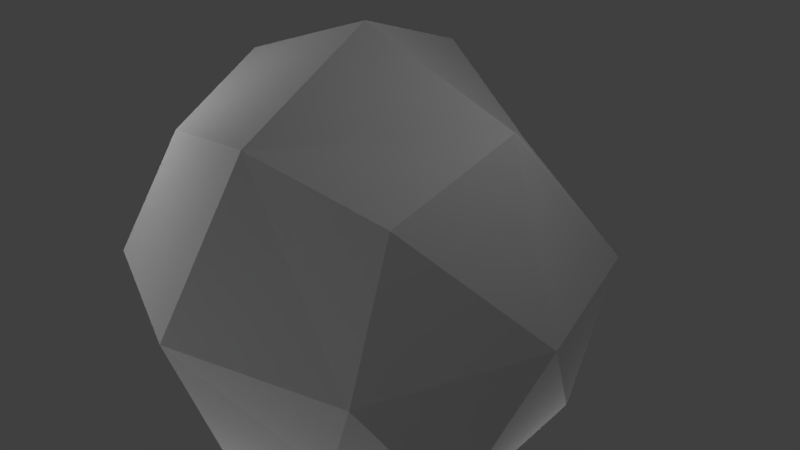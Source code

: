 # Source: asteroid.blend  (saved by Blender 2.79.0; exported with 4.5.12 LTS)
import bpy
from mathutils import Matrix  # noqa: F401  (used for matrix-valued properties, if any)

bpy.ops.wm.read_factory_settings(use_empty=True)
scene = bpy.context.scene
scene.name = 'Scene'

# ---- collections
col_collection_1 = bpy.data.collections.new('Collection 1'); scene.collection.children.link(col_collection_1)

# ---- world
world_world = bpy.data.worlds.new('World'); scene.world = world_world
world_world.color = (0.05088, 0.05088, 0.05088)
world_world.use_sun_shadow = False
world_world.sun_shadow_jitter_overblur = 0.0
world_world.cycles.sampling_method = 'MANUAL'

# ---- cameras
cam_camera = bpy.data.cameras.new('Camera')
cam_camera.clip_end = 100.0
cam_camera.lens = 35.0
cam_camera.sensor_width = 32.0
cam_camera.sensor_height = 18.0
cam_camera.ortho_scale = 7.314
cam_camera.dof.focus_distance = 0.0
cam_camera.dof.aperture_fstop = 128.0

# ---- lights
light_point_007 = bpy.data.lights.new('Point.007', 'POINT')
light_point_007.transmission_factor = 0.0
light_point_007.energy = 100.0
light_point_007.shadow_buffer_clip_start = 0.5
light_point_007.shadow_soft_size = 0.1
light_point_007.shadow_maximum_resolution = 0.006
light_point_007.use_absolute_resolution = True
light_point_006 = bpy.data.lights.new('Point.006', 'POINT')
light_point_006.transmission_factor = 0.0
light_point_006.energy = 100.0
light_point_006.shadow_buffer_clip_start = 0.5
light_point_006.shadow_soft_size = 0.1
light_point_006.shadow_maximum_resolution = 0.006
light_point_006.use_absolute_resolution = True
light_point_005 = bpy.data.lights.new('Point.005', 'POINT')
light_point_005.transmission_factor = 0.0
light_point_005.energy = 100.0
light_point_005.shadow_buffer_clip_start = 0.5
light_point_005.shadow_soft_size = 0.1
light_point_005.shadow_maximum_resolution = 0.006
light_point_005.use_absolute_resolution = True
light_point_004 = bpy.data.lights.new('Point.004', 'POINT')
light_point_004.transmission_factor = 0.0
light_point_004.energy = 100.0
light_point_004.shadow_buffer_clip_start = 0.5
light_point_004.shadow_soft_size = 0.1
light_point_004.shadow_maximum_resolution = 0.006
light_point_004.use_absolute_resolution = True
light_point_003 = bpy.data.lights.new('Point.003', 'POINT')
light_point_003.transmission_factor = 0.0
light_point_003.energy = 100.0
light_point_003.shadow_buffer_clip_start = 0.5
light_point_003.shadow_soft_size = 0.1
light_point_003.shadow_maximum_resolution = 0.006
light_point_003.use_absolute_resolution = True
light_point_002 = bpy.data.lights.new('Point.002', 'POINT')
light_point_002.transmission_factor = 0.0
light_point_002.energy = 100.0
light_point_002.shadow_buffer_clip_start = 0.5
light_point_002.shadow_soft_size = 0.1
light_point_002.shadow_maximum_resolution = 0.006
light_point_002.use_absolute_resolution = True
light_point_001 = bpy.data.lights.new('Point.001', 'POINT')
light_point_001.transmission_factor = 0.0
light_point_001.energy = 100.0
light_point_001.shadow_buffer_clip_start = 0.5
light_point_001.shadow_soft_size = 0.1
light_point_001.shadow_maximum_resolution = 0.006
light_point_001.use_absolute_resolution = True
light_point = bpy.data.lights.new('Point', 'POINT')
light_point.transmission_factor = 0.0
light_point.energy = 100.0
light_point.shadow_buffer_clip_start = 0.5
light_point.shadow_soft_size = 0.1
light_point.shadow_maximum_resolution = 0.006
light_point.use_absolute_resolution = True
light_lamp = bpy.data.lights.new('Lamp', 'POINT')
light_lamp.transmission_factor = 0.0
light_lamp.cutoff_distance = 30.0
light_lamp.energy = 100.0
light_lamp.shadow_buffer_clip_start = 1.001
light_lamp.shadow_soft_size = 0.1
light_lamp.shadow_maximum_resolution = 0.006
light_lamp.use_absolute_resolution = True

# ---- meshes
me_asteroid = bpy.data.meshes.new('asteroid')
me_asteroid.from_pydata([(0.0, -1.0, 0.0), (0.7, -0.7, -0.55), (0.75, -0.75, 0.25), (-1.25e-07, 1.0, 5e-07), (0.396, 0.504, -0.504), (-0.25, 0.75, -0.75), (1.0, 0.0, 5e-07), (0.75, 0.0, -0.75), (-1.25e-07, 0.0, 1.0), (0.5, -0.5, 0.65), (0.75, 0.0, 0.75), (-0.75, 0.75, 1.25e-07), (-0.4875, 0.375, -0.375), (-1.0, 0.0, 0.0), (0.0, -0.75, -0.75), (0.75, 0.75, 7.5e-07), (0.0, -0.75, 0.75), (-0.75, -0.75, -0.25), (-0.7, -0.7, 0.55), (0.0, 0.0, -1.0), (-0.462, 0.588, 0.588), (0.8125, 0.625, 0.625), (0.25, 0.75, 0.75), (-0.75, 0.0, 0.75), (-0.625, -0.625, -0.8125), (-0.75, 0.0, -0.75)], [], [(0, 1, 2), (3, 4, 5), (6, 1, 7), (8, 9, 10), (11, 12, 13), (7, 1, 14), (14, 1, 0), (15, 4, 3), (2, 1, 6), (16, 9, 8), (17, 18, 13), (5, 4, 19), (2, 9, 16), (0, 2, 16), (16, 18, 0), (5, 12, 11), (3, 5, 11), (11, 20, 3), (7, 4, 15), (6, 7, 15), (15, 21, 6), (10, 21, 22), (8, 10, 22), (22, 20, 8), (13, 18, 23), (11, 13, 23), (23, 20, 11), (14, 24, 19), (7, 14, 19), (19, 4, 7), (0, 18, 17), (14, 0, 17), (17, 24, 14), (3, 20, 22), (15, 3, 22), (22, 21, 15), (6, 21, 10), (2, 6, 10), (10, 9, 2), (8, 20, 23), (16, 8, 23), (23, 18, 16), (13, 12, 25), (17, 13, 25), (25, 24, 17), (19, 24, 25), (5, 19, 25), (25, 12, 5)])
_uv = me_asteroid.uv_layers.new(name='UVMap')
_uv.uv.foreach_set('vector', [0.1631, 0.1488, 0.3522, 0.06812, 0.3357, 0.2306, 0.82, 0.0, 0.9044, 0.1563, 0.7344, 0.1563, 0.1546, 0.6259, 0.1401, 0.4319, 0.285, 0.5094, 0.1744, 0.4319, 0.2771, 0.3287, 0.3522, 0.3912, 0.6937, 0.548, 0.5926, 0.6299, 0.5369, 0.5401, 0.7015, 0.4603, 0.8464, 0.3766, 0.9424, 0.5054, 0.198, 0.01261, 0.3522, 0.06812, 0.1631, 0.1488, 0.9968, 0.03907, 0.9044, 0.1563, 0.82, 0.0, 0.0, 0.5492, 0.1401, 0.4319, 0.1546, 0.6259, 0.1498, 0.323, 0.2771, 0.3287, 0.1744, 0.4319, 0.3522, 0.5914, 0.3659, 0.4156, 0.5369, 0.5401, 0.7344, 0.1563, 0.9044, 0.1563, 0.82, 0.3125, 0.3357, 0.2306, 0.2771, 0.3287, 0.1498, 0.323, 0.1631, 0.1488, 0.3357, 0.2306, 0.1498, 0.323, 0.1498, 0.323, 0.0, 0.2751, 0.1631, 0.1488, 0.6628, 0.7175, 0.5926, 0.6299, 0.6937, 0.548, 0.5874, 0.06942, 0.7344, 0.0, 0.7344, 0.1745, 0.7344, 0.1745, 0.6039, 0.2574, 0.5874, 0.06942, 0.9968, 0.2735, 0.9044, 0.1563, 0.9968, 0.03907, 0.1546, 0.6259, 0.285, 0.5094, 0.285, 0.7438, 0.285, 0.7438, 0.1608, 0.8219, 0.1546, 0.6259, 0.3527, 0.2195, 0.3522, 0.1261, 0.4441, 0.1921, 0.4656, 0.3388, 0.3527, 0.2195, 0.4441, 0.1921, 0.4441, 0.1921, 0.6039, 0.2574, 0.4656, 0.3388, 0.5369, 0.5401, 0.3659, 0.4156, 0.5284, 0.3766, 0.6937, 0.548, 0.5369, 0.5401, 0.5284, 0.3766, 0.643, 0.3766, 0.6039, 0.2574, 0.7344, 0.1745, 0.9424, 0.5054, 1.0, 0.6359, 0.7931, 0.6063, 0.7015, 0.4603, 0.9424, 0.5054, 0.7931, 0.6063, 0.82, 0.3125, 0.9044, 0.1563, 0.9968, 0.2735, 0.1631, 0.1488, 0.0, 0.2751, 0.01222, 0.105, 0.198, 0.01261, 0.1631, 0.1488, 0.01222, 0.105, 0.01222, 0.105, 0.06404, 0.0, 0.198, 0.01261, 0.5874, 0.06942, 0.6039, 0.2574, 0.4441, 0.1921, 0.4441, 0.01751, 0.5874, 0.06942, 0.4441, 0.1921, 0.4441, 0.1921, 0.3522, 0.1261, 0.4441, 0.01751, 0.1546, 0.6259, 0.1608, 0.8219, 0.04072, 0.7444, 0.0, 0.5492, 0.1546, 0.6259, 0.04072, 0.7444, 0.3522, 0.3912, 0.2771, 0.3287, 0.3357, 0.2306, 0.4656, 0.3388, 0.6039, 0.2574, 0.643, 0.3766, 0.1498, 0.323, 0.1744, 0.4319, 0.01272, 0.3691, 0.01272, 0.3691, 0.0, 0.2751, 0.1498, 0.323, 0.447, 0.7175, 0.447, 0.8803, 0.3522, 0.8442, 0.3522, 0.5914, 0.5369, 0.5401, 0.5191, 0.7077, 0.5191, 0.7077, 0.3705, 0.7175, 0.3522, 0.5914, 0.7931, 0.6063, 1.0, 0.6359, 0.9012, 0.7309, 0.6937, 0.7309, 0.7931, 0.6063, 0.9012, 0.7309, 0.3522, 0.8442, 0.447, 0.8803, 0.4058, 1.0])
me_asteroid.use_remesh_preserve_volume = False
me_asteroid.use_remesh_preserve_attributes = False
me_asteroid.use_mirror_vertex_groups = False
me_asteroid.update()

# ---- objects
ob_point_007 = bpy.data.objects.new('Point.007', light_point_007)
ob_point_006 = bpy.data.objects.new('Point.006', light_point_006)
ob_point_005 = bpy.data.objects.new('Point.005', light_point_005)
ob_point_004 = bpy.data.objects.new('Point.004', light_point_004)
ob_point_003 = bpy.data.objects.new('Point.003', light_point_003)
ob_point_002 = bpy.data.objects.new('Point.002', light_point_002)
ob_point_001 = bpy.data.objects.new('Point.001', light_point_001)
ob_point = bpy.data.objects.new('Point', light_point)
ob_asteroid = bpy.data.objects.new('asteroid', me_asteroid)
ob_lamp = bpy.data.objects.new('Lamp', light_lamp)
ob_camera = bpy.data.objects.new('Camera', cam_camera)

# ---- transforms, parenting, visibility, modifiers, constraints
ob_point_007.location = (-0.6881, 2.365, -3.607)
ob_point_007.lineart.crease_threshold = 0.0
ob_point_006.location = (2.274, 1.031, -4.702)
ob_point_006.lineart.crease_threshold = 0.0
ob_point_005.location = (-2.46, 3.095, -2.21)
ob_point_005.lineart.crease_threshold = 0.0
ob_point_004.location = (2.79, -10.72, -0.08822)
ob_point_004.lineart.crease_threshold = 0.0
ob_point_003.location = (-4.036, -6.017, -2.151)
ob_point_003.lineart.crease_threshold = 0.0
ob_point_002.location = (-3.032, -3.137, 3.305)
ob_point_002.lineart.crease_threshold = 0.0
ob_point_001.location = (-3.589, 3.311, 2.477)
ob_point_001.lineart.crease_threshold = 0.0
ob_point.location = (0.3776, -2.36, -4.42)
ob_point.lineart.crease_threshold = 0.0
ob_asteroid.location = (0.0, 0.0, 0.0)
ob_asteroid.rotation_euler = (1.571, -0.0, 0.0)
ob_asteroid.scale = (3.006, 3.006, 3.006)
ob_asteroid.lineart.crease_threshold = 0.0
ob_lamp.location = (4.076, 1.005, 5.904)
ob_lamp.rotation_euler = (0.6503, 0.05522, 1.866)
ob_lamp.lock_rotations_4d = False
ob_lamp.empty_display_type = 'ARROWS'
ob_lamp.color = (0.0, 0.0, 0.0, 0.0)
ob_lamp.lineart.crease_threshold = 0.0
ob_camera.location = (7.481, -6.508, 5.344)
ob_camera.rotation_euler = (1.109, 0.0, 0.8149)
ob_camera.lock_rotations_4d = False
ob_camera.empty_display_type = 'ARROWS'
ob_camera.color = (0.0, 0.0, 0.0, 0.0)
ob_camera.display_type = 'WIRE'
ob_camera.lineart.crease_threshold = 0.0

# ---- collection membership
col_collection_1.objects.link(ob_point_007)
col_collection_1.objects.link(ob_point_006)
col_collection_1.objects.link(ob_point_005)
col_collection_1.objects.link(ob_point_004)
col_collection_1.objects.link(ob_point_003)
col_collection_1.objects.link(ob_point_002)
col_collection_1.objects.link(ob_point_001)
col_collection_1.objects.link(ob_point)
col_collection_1.objects.link(ob_asteroid)
col_collection_1.objects.link(ob_lamp)
col_collection_1.objects.link(ob_camera)

# ---- scene / render settings (as saved in the file)
scene.camera = ob_camera
scene.frame_start = 1; scene.frame_end = 250; scene.frame_set(1)
scene.render.engine = 'BLENDER_EEVEE_NEXT'
scene.render.resolution_percentage = 50
scene.render.dither_intensity = 0.0
scene.cycles.use_denoising = False
scene.cycles.samples = 128
scene.cycles.sampling_pattern = 'TABULATED_SOBOL'
scene.cycles.use_adaptive_sampling = False
scene.cycles.use_light_tree = False
scene.cycles.blur_glossy = 0.0
scene.cycles.sample_clamp_indirect = 0.0
scene.view_settings.view_transform = 'Standard'
bpy.context.view_layer.update()
